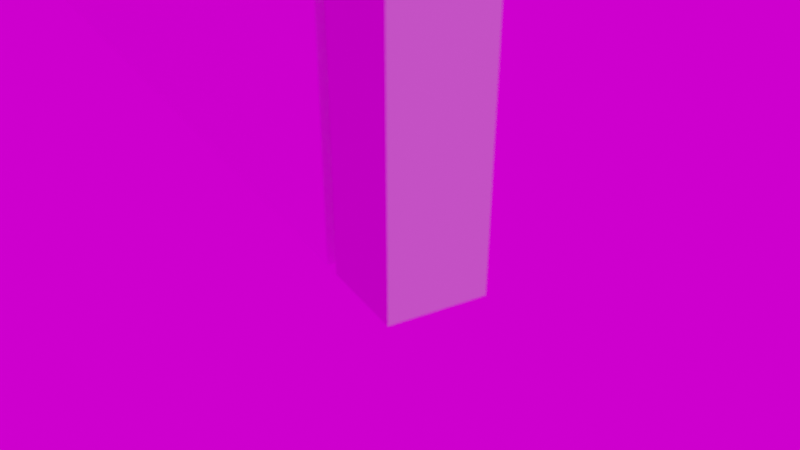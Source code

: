 # Source: DoubleDoors.blend  (saved by Blender 2.81.16; exported with 4.5.12 LTS)
import bpy
from mathutils import Matrix  # noqa: F401  (used for matrix-valued properties, if any)

bpy.ops.wm.read_factory_settings(use_empty=True)
scene = bpy.context.scene
scene.name = 'Scene'

# ---- collections
col_collection = bpy.data.collections.new('Collection'); scene.collection.children.link(col_collection)

# ---- images (referenced by path relative to the original .blend; pixels are not part of the script)
import os
ASSET_DIR = os.environ.get("B2B_ASSET_DIR", "")  # directory of the original .blend (textures are referenced by path, not embedded)
HERE = os.path.dirname(os.path.abspath(__file__))  # packed textures are extracted next to this script under _unpacked/

def load_image(name, relpath, width, height, colorspace="sRGB"):
    """Load a texture the original file referenced (path relative to the .blend, or extracted next to this script)."""
    p = next((c for c in (os.path.join(HERE, relpath), os.path.join(ASSET_DIR, relpath)) if relpath and os.path.exists(c)), "")
    if p:
        img = bpy.data.images.load(p, check_existing=True)
        img.name = name
    else:  # same state as the original file: an image datablock whose file is absent (Cycles renders it pink)
        img = bpy.data.images.new(name, width, height)
        img.source = "FILE"
        img.filepath = "//" + (relpath or name)
    img.colorspace_settings.name = colorspace
    return img
img_jakarta_stock_exchange_office_2_jpg = load_image('jakarta-stock-exchange-office-2.jpg', 'jakarta-stock-exchange-office-2.jpg', 1024, 1024, 'sRGB')

# ---- materials (node trees are filled in below, after node groups)
mat_whitepaint = bpy.data.materials.new('WhitePaint')
mat_aluminum = bpy.data.materials.new('Aluminum')

# ---- material node trees
mat_whitepaint.use_nodes = True; mat_whitepaint.node_tree.nodes.clear()
_N = mat_whitepaint.node_tree.nodes; _L = mat_whitepaint.node_tree.links
n0 = _N.new('ShaderNodeOutputMaterial'); n0.name = 'Material Output'; n0.location = (300, 300)
n1 = _N.new('ShaderNodeBsdfPrincipled'); n1.name = 'Principled BSDF'; n1.location = (10, 300)
n1.distribution = 'GGX'
n1.subsurface_method = 'BURLEY'
n1.inputs[0].default_value = (1.0, 1.0, 1.0, 1.0)
n1.inputs[3].default_value = 1.45
n1.inputs[27].default_value = (0.0, 0.0, 0.0, 1.0)
n1.inputs[28].default_value = 1.0
_L.new(n1.outputs[0], n0.inputs[0])
n0.is_active_output = True
mat_aluminum.use_nodes = True; mat_aluminum.node_tree.nodes.clear()
_N = mat_aluminum.node_tree.nodes; _L = mat_aluminum.node_tree.links
n0 = _N.new('ShaderNodeOutputMaterial'); n0.name = 'Material Output'; n0.location = (300, 300)
n1 = _N.new('ShaderNodeBsdfPrincipled'); n1.name = 'Principled BSDF'; n1.location = (10, 300)
n1.distribution = 'GGX'
n1.subsurface_method = 'BURLEY'
n1.inputs[0].default_value = (0.7024, 0.7024, 0.7024, 1.0)
n1.inputs[3].default_value = 1.45
n1.inputs[27].default_value = (0.0, 0.0, 0.0, 1.0)
n1.inputs[28].default_value = 1.0
_L.new(n1.outputs[0], n0.inputs[0])
n0.is_active_output = True

# ---- world
world_world = bpy.data.worlds.new('World'); scene.world = world_world
world_world.use_nodes = True; world_world.node_tree.nodes.clear()
_N = world_world.node_tree.nodes; _L = world_world.node_tree.links
n0 = _N.new('ShaderNodeOutputWorld'); n0.name = 'World Output'; n0.location = (300, 300)
n1 = _N.new('ShaderNodeBackground'); n1.name = 'Background'; n1.location = (10, 300)
n2 = _N.new('ShaderNodeTexEnvironment'); n2.name = 'Environment Texture'; n2.location = (-280, 265)
n2.image = img_jakarta_stock_exchange_office_2_jpg
_L.new(n1.outputs[0], n0.inputs[0])
_L.new(n2.outputs[0], n1.inputs[0])
n0.is_active_output = True
world_world.color = (0.05088, 0.05088, 0.05088)
world_world.use_sun_shadow = False
world_world.sun_shadow_jitter_overblur = 0.0

# ---- cameras
cam_camera = bpy.data.cameras.new('Camera')
cam_camera.clip_end = 100.0
cam_camera.lens = 35.0
cam_camera.ortho_scale = 7.314
cam_camera.dof.use_dof = True
cam_camera.dof.aperture_fstop = 8.0
cam_camera.dof.aperture_blades = 4

# ---- lights
light_light = bpy.data.lights.new('Light', 'POINT')
light_light.transmission_factor = 0.0
light_light.energy = 1e+04
light_light.shadow_soft_size = 0.15
light_light.shadow_maximum_resolution = 0.006
light_light.use_absolute_resolution = True

# ---- meshes
me_cube = bpy.data.meshes.new('Cube')
me_cube.from_pydata([(-0.3, -0.65, -1.0), (-0.3, -0.65, 2.289), (-0.3, -0.55, -1.0), (-0.3, -0.55, 2.289), (1.23, -0.65, -1.0), (1.23, -0.65, 2.289), (1.23, -0.55, -1.0), (1.23, -0.55, 2.289), (-1.835, -0.65, -1.0), (-1.835, -0.65, 2.289), (-1.835, -0.55, -1.0), (-1.835, -0.55, 2.289), (-0.305, -0.65, -1.0), (-0.305, -0.65, 2.289), (-0.305, -0.55, -1.0), (-0.305, -0.55, 2.289), (-1.85, -0.65, -1.0), (-1.85, -0.65, 2.3), (-1.85, -0.55, -1.0), (-1.85, -0.55, 2.3), (-1.95, -0.55, -1.0), (-1.95, -0.65, -1.0), (-1.95, -0.65, 2.3), (-1.95, -0.55, 2.3), (-1.85, -0.65, 2.4), (-1.85, -0.55, 2.4), (-1.95, -0.65, 2.4), (-1.95, -0.55, 2.4), (1.25, -0.65, 2.3), (1.25, -0.55, 2.3), (1.25, -0.65, 2.4), (1.25, -0.55, 2.4), (1.35, -0.65, 2.3), (1.35, -0.55, 2.3), (1.35, -0.65, 2.4), (1.35, -0.55, 2.4), (1.25, -0.65, -1.0), (1.25, -0.55, -1.0), (1.35, -0.65, -1.0), (1.35, -0.55, -1.0)], [], [(0, 1, 3, 2), (2, 3, 7, 6), (6, 7, 5, 4), (4, 5, 1, 0), (2, 6, 4, 0), (7, 3, 1, 5), (8, 9, 11, 10), (10, 11, 15, 14), (14, 15, 13, 12), (12, 13, 9, 8), (10, 14, 12, 8), (15, 11, 9, 13), (16, 18, 19, 17), (21, 22, 23, 20), (19, 23, 27, 25), (18, 16, 21, 20), (19, 18, 20, 23), (16, 17, 22, 21), (24, 25, 27, 26), (23, 22, 26, 27), (24, 17, 28, 30), (22, 17, 24, 26), (31, 30, 34, 35), (19, 25, 31, 29), (17, 19, 29, 28), (25, 24, 30, 31), (32, 33, 35, 34), (29, 31, 35, 33), (33, 32, 38, 39), (30, 28, 32, 34), (36, 37, 39, 38), (32, 28, 36, 38), (28, 29, 37, 36), (29, 33, 39, 37)])
me_cube.polygons.foreach_set('material_index', [0, 0, 0, 0, 0, 0, 0, 0, 0, 0, 0, 0, 1, 1, 1, 1, 1, 1, 1, 1, 1, 1, 1, 1, 1, 1, 1, 1, 1, 1, 1, 1, 1, 1])
_uv = me_cube.uv_layers.new(name='UVMap')
_uv.uv.foreach_set('vector', [0.862, 0.9853, 0.862, 0.5, 0.8761, 0.5, 0.8761, 0.9853, 0.862, 0.5, 0.862, 0.9853, 0.6465, 0.9853, 0.6465, 0.5, 0.9437, 0.5, 0.9437, 0.9853, 0.9296, 0.9853, 0.9296, 0.5, 0.2155, 0.9853, 0.2155, 0.5, 0.431, 0.5, 0.431, 0.9853, 0.9859, 0.45, 0.9859, 0.225, 1.0, 0.225, 1.0, 0.45, 0.9859, 0.225, 0.9859, 0.45, 0.9718, 0.45, 0.9718, 0.225, 0.8901, 0.9853, 0.8901, 0.5, 0.9042, 0.5, 0.9042, 0.9853, 1.007e-07, 0.9853, 0.0, 0.5, 0.2155, 0.5, 0.2155, 0.9853, 0.9577, 0.5, 0.9577, 0.9853, 0.9437, 0.9853, 0.9437, 0.5, 0.431, 0.9853, 0.431, 0.5, 0.6465, 0.5, 0.6465, 0.9853, 0.9718, 0.225, 0.9718, 4.383e-09, 0.9859, 0.0, 0.9859, 0.225, 1.0, 0.0, 1.0, 0.225, 0.9859, 0.225, 0.9859, 4.383e-09, 0.9577, 0.0, 0.9718, 0.0, 0.9718, 0.4853, 0.9577, 0.4853, 0.9296, 0.5, 0.9296, 0.01471, 0.9437, 0.01471, 0.9437, 0.5, 0.01408, 0.01471, 3.358e-08, 0.01471, 3.358e-08, 0.0, 0.01408, 0.0, 0.02817, 0.9853, 0.02817, 1.0, 0.01408, 1.0, 0.01408, 0.9853, 0.01408, 0.01471, 0.01408, 0.5, 0.0, 0.5, 3.358e-08, 0.01471, 0.4789, 0.0, 0.4789, 0.4853, 0.4648, 0.4853, 0.4648, 0.0, 0.9042, 0.9706, 0.9183, 0.9706, 0.9183, 0.9853, 0.9042, 0.9853, 0.9437, 0.01471, 0.9296, 0.01471, 0.9296, 0.0, 0.9437, 0.0, 0.4789, 0.5, 0.4789, 0.4853, 0.9155, 0.4853, 0.9155, 0.5, 0.4648, 0.4853, 0.4789, 0.4853, 0.4789, 0.5, 0.4648, 0.5, 0.9183, 0.5147, 0.9042, 0.5147, 0.9042, 0.5, 0.9183, 0.5, 0.01408, 0.01471, 0.01408, 0.0, 0.4507, 3.506e-08, 0.4507, 0.01471, 0.9718, 0.9412, 0.9577, 0.9412, 0.9577, 0.4853, 0.9718, 0.4853, 0.9183, 0.9706, 0.9042, 0.9706, 0.9042, 0.5147, 0.9183, 0.5147, 0.9437, 0.4853, 0.9577, 0.4853, 0.9577, 0.5, 0.9437, 0.5, 0.4507, 0.01471, 0.4507, 3.506e-08, 0.4648, 3.506e-08, 0.4648, 0.01471, 0.9577, 0.4853, 0.9437, 0.4853, 0.9437, 0.0, 0.9577, 0.0, 0.9155, 0.5, 0.9155, 0.4853, 0.9296, 0.4853, 0.9296, 0.5, 0.0, 1.0, 0.0, 0.9853, 0.01408, 0.9853, 0.01408, 1.0, 0.9296, 0.4853, 0.9155, 0.4853, 0.9155, 5.259e-08, 0.9296, 5.259e-08, 0.8761, 0.5, 0.8901, 0.5, 0.8901, 0.9853, 0.8761, 0.9853, 0.4507, 0.01471, 0.4648, 0.01471, 0.4648, 0.5, 0.4507, 0.5])
me_cube.materials.append(mat_whitepaint)
me_cube.materials.append(mat_aluminum)
me_cube.use_remesh_fix_poles = True
me_cube.use_remesh_preserve_attributes = False
me_cube.use_mirror_vertex_groups = False
me_cube.update()

# ---- objects
ob_light = bpy.data.objects.new('Light', light_light)
ob_camera = bpy.data.objects.new('Camera', cam_camera)
ob_doubledoor = bpy.data.objects.new('DoubleDoor', me_cube)

# ---- transforms, parenting, visibility, modifiers, constraints
ob_light.location = (14.1, 18.18, 24.14)
ob_light.rotation_euler = (0.6503, 0.05522, 1.866)
ob_light.lock_rotations_4d = False
ob_light.empty_display_type = 'ARROWS'
ob_light.color = (0.0, 0.0, 0.0, 0.0)
ob_light.lineart.crease_threshold = 0.0
ob_camera.location = (0.4762, -0.2427, 0.3658)
ob_camera.rotation_euler = (1.109, -0.0, 1.053)
ob_camera.lock_rotations_4d = False
ob_camera.empty_display_type = 'ARROWS'
ob_camera.color = (0.0, 0.0, 0.0, 0.0)
ob_camera.display_type = 'WIRE'
ob_camera.lineart.crease_threshold = 0.0
ob_doubledoor.location = (-1.352, 0.6679, 1.0)
ob_doubledoor.lineart.crease_threshold = 0.0

# ---- collection membership
col_collection.objects.link(ob_light)
col_collection.objects.link(ob_camera)
col_collection.objects.link(ob_doubledoor)

# ---- scene / render settings (as saved in the file)
scene.camera = ob_camera
scene.frame_start = 1; scene.frame_end = 250; scene.frame_set(1)
scene.render.engine = 'CYCLES'
scene.cycles.use_denoising = False
scene.cycles.samples = 32
scene.cycles.sampling_pattern = 'TABULATED_SOBOL'
scene.cycles.use_adaptive_sampling = False
scene.cycles.use_light_tree = False
scene.cycles.caustics_reflective = False
scene.cycles.caustics_refractive = False
scene.cycles.max_bounces = 4
scene.cycles.transmission_bounces = 4
scene.cycles.transparent_max_bounces = 4
scene.view_settings.view_transform = 'Filmic'
bpy.context.view_layer.update()
